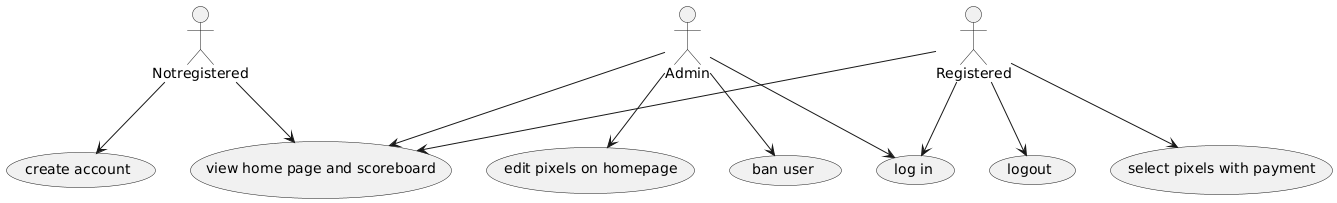

The diagram above was rendered by PlantUML. Its source (embedded in the PNG):
@startuml
actor Registered as u
actor Notregistered as n 
actor Admin as a
usecase "view home page and scoreboard" as UC1
usecase "log in" as UC2
usecase "create account" as UC3
usecase "select pixels with payment" as UC4
usecase "edit pixels on homepage" as UC5
usecase "ban user" as UC6
usecase "logout" as UC7
a --> UC5
u --> UC4
n --> UC3
u --> UC2
a --> UC2
a --> UC1
u --> UC1
n --> UC1
a --> UC6
u --> UC7
@enduml